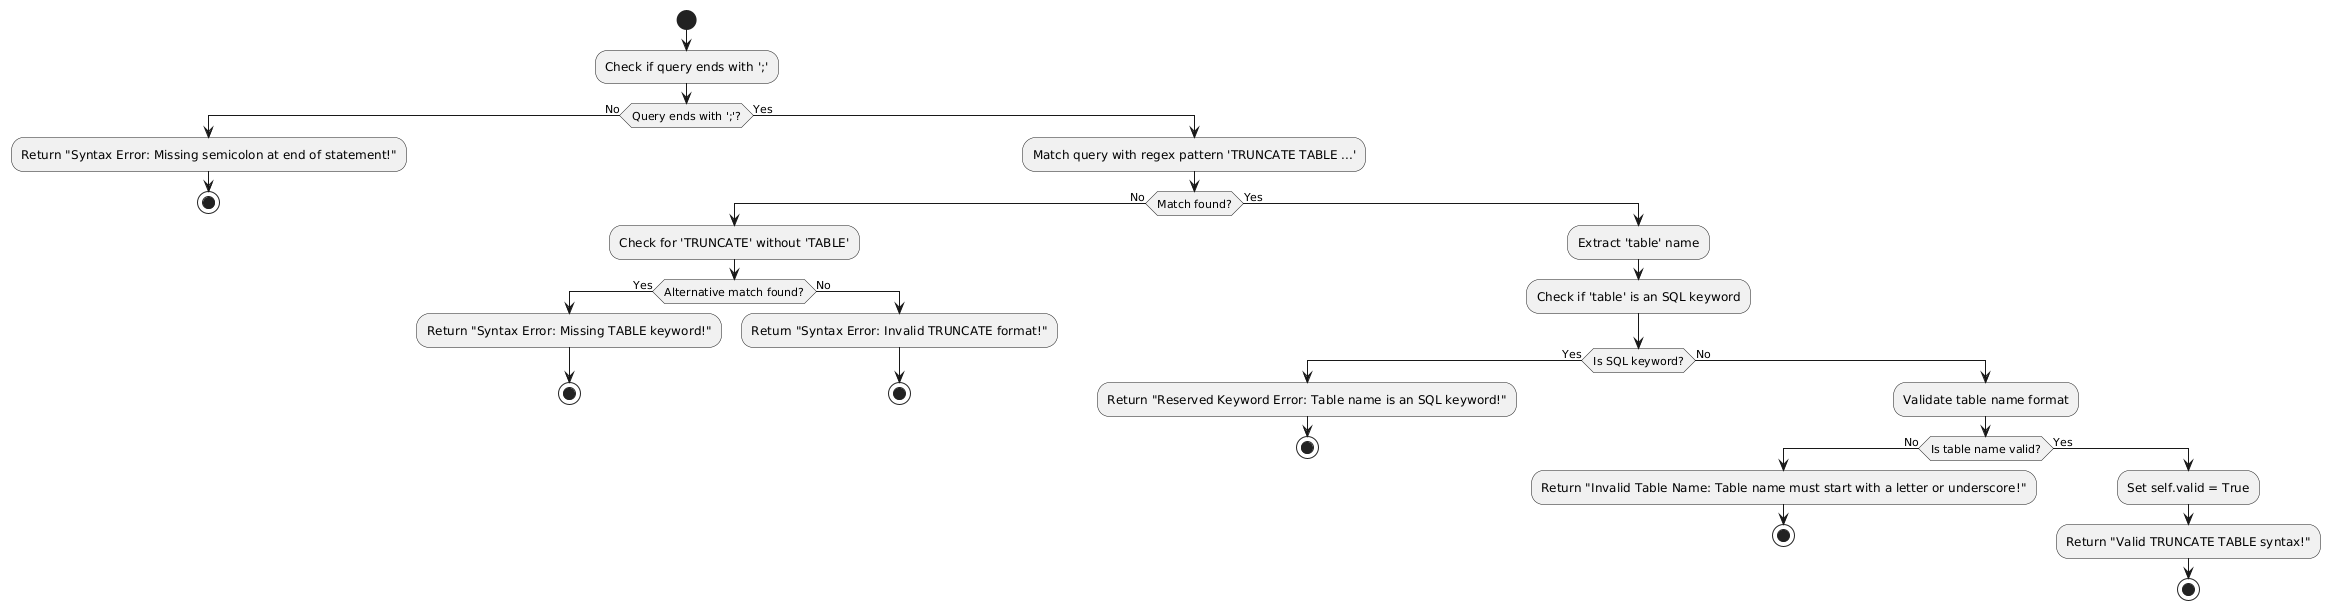

The diagram above was rendered by PlantUML. Its source (embedded in the PNG):
@startuml
start
:Check if query ends with ';';
if (Query ends with ';'?) then (No)
    :Return "Syntax Error: Missing semicolon at end of statement!";
    stop
else (Yes)
    :Match query with regex pattern 'TRUNCATE TABLE ...';
    if (Match found?) then (No)
        :Check for 'TRUNCATE' without 'TABLE';
        if (Alternative match found?) then (Yes)
            :Return "Syntax Error: Missing TABLE keyword!";
            stop
        else (No)
            :Return "Syntax Error: Invalid TRUNCATE format!";
            stop
        endif
    else (Yes)
        :Extract 'table' name;
        :Check if 'table' is an SQL keyword;
        if (Is SQL keyword?) then (Yes)
            :Return "Reserved Keyword Error: Table name is an SQL keyword!";
            stop
        else (No)
            :Validate table name format;
            if (Is table name valid?) then (No)
                :Return "Invalid Table Name: Table name must start with a letter or underscore!";
                stop
            else (Yes)
                :Set self.valid = True;
                :Return "Valid TRUNCATE TABLE syntax!";
                stop
            endif
        endif
    endif
endif
@enduml